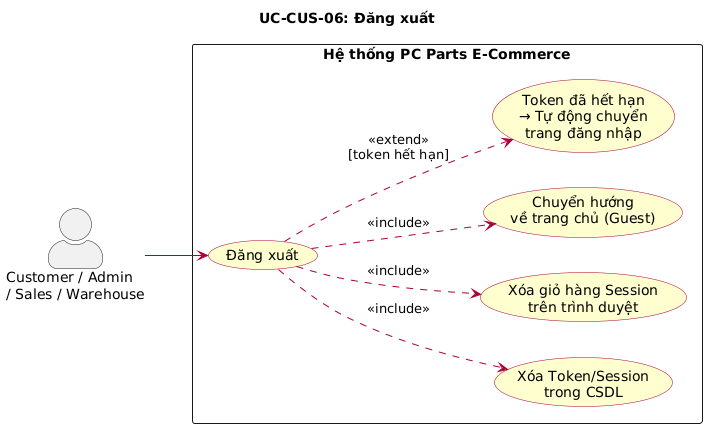

The diagram above was rendered by PlantUML. Its source (embedded in the PNG):
@startuml
left to right direction
skinparam actorStyle awesome
skinparam packageStyle rectangle
skinparam usecase {
  BackgroundColor #FEFECE
  BorderColor #A80036
  ArrowColor #A80036
}

title UC-CUS-06: Đăng xuất

actor "Customer / Admin\n/ Sales / Warehouse" as User

rectangle "Hệ thống PC Parts E-Commerce" {
  usecase "Đăng xuất" as UC_LOGOUT

  usecase "Xóa Token/Session\ntrong CSDL" as UC_DEL_TOKEN
  usecase "Xóa giỏ hàng Session\ntrên trình duyệt" as UC_DEL_CART
  usecase "Chuyển hướng\nvề trang chủ (Guest)" as UC_REDIRECT

  usecase "Token đã hết hạn\n→ Tự động chuyển\ntrang đăng nhập" as UC_ERR_EXPIRED
}

User --> UC_LOGOUT

UC_LOGOUT ..> UC_DEL_TOKEN : <<include>>
UC_LOGOUT ..> UC_DEL_CART : <<include>>
UC_LOGOUT ..> UC_REDIRECT : <<include>>

UC_LOGOUT ..> UC_ERR_EXPIRED : <<extend>>\n[token hết hạn]
@enduml